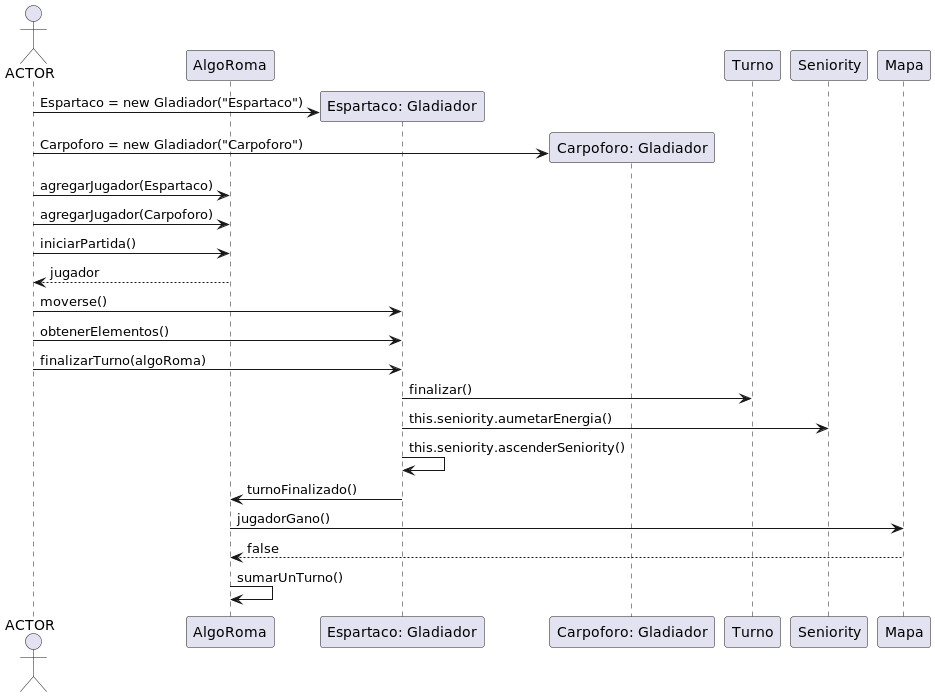

The diagram above was rendered by PlantUML. Its source (embedded in the PNG):
@startuml

actor ACTOR
participant AlgoRoma
participant Jugador1 as "Espartaco: Gladiador"
participant Jugador2 as "Carpoforo: Gladiador"

create Jugador1
ACTOR -> Jugador1: Espartaco = new Gladiador("Espartaco")
create Jugador2
ACTOR -> Jugador2: Carpoforo = new Gladiador("Carpoforo")


ACTOR -> AlgoRoma: agregarJugador(Espartaco)
ACTOR -> AlgoRoma: agregarJugador(Carpoforo)


ACTOR -> AlgoRoma: iniciarPartida()
AlgoRoma --> ACTOR: jugador

ACTOR -> Jugador1: moverse()

ACTOR -> Jugador1: obtenerElementos()

ACTOR -> Jugador1: finalizarTurno(algoRoma)

Jugador1 -> Turno: finalizar()
Jugador1 -> Seniority: this.seniority.aumetarEnergia()
Jugador1 -> Jugador1: this.seniority.ascenderSeniority()
Jugador1 -> AlgoRoma: turnoFinalizado()
AlgoRoma -> Mapa: jugadorGano()
Mapa --> AlgoRoma: false
AlgoRoma -> AlgoRoma: sumarUnTurno()

@enduml